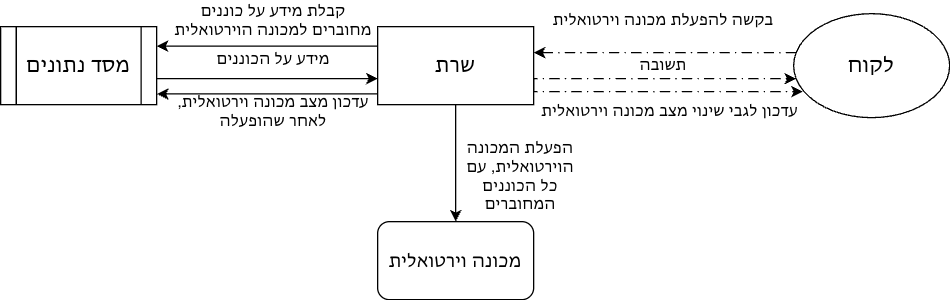

The diagram above was exported from draw.io. Its source (the exported page's mxGraphModel, read from the mxfile embedded in the PNG):
<mxGraphModel dx="412" dy="407" grid="1" gridSize="10" guides="1" tooltips="1" connect="1" arrows="1" fold="1" page="1" pageScale="1" pageWidth="850" pageHeight="1100" math="0" shadow="0">
  <root>
    <mxCell id="0" />
    <mxCell id="1" parent="0" />
    <mxCell id="lPYEHxSAqPcZU2QVYUGy-6" edge="1" parent="1" source="lPYEHxSAqPcZU2QVYUGy-1" style="edgeStyle=orthogonalEdgeStyle;rounded=0;orthogonalLoop=1;jettySize=auto;html=1;entryX=1;entryY=0.25;entryDx=0;entryDy=0;" target="lPYEHxSAqPcZU2QVYUGy-5">
      <mxGeometry relative="1" as="geometry">
        <Array as="points">
          <mxPoint x="270" y="195" />
          <mxPoint x="270" y="195" />
        </Array>
      </mxGeometry>
    </mxCell>
    <mxCell id="lPYEHxSAqPcZU2QVYUGy-14" edge="1" parent="1" source="lPYEHxSAqPcZU2QVYUGy-1" style="edgeStyle=orthogonalEdgeStyle;rounded=0;orthogonalLoop=1;jettySize=auto;html=1;" target="lPYEHxSAqPcZU2QVYUGy-13">
      <mxGeometry relative="1" as="geometry" />
    </mxCell>
    <mxCell id="lPYEHxSAqPcZU2QVYUGy-1" parent="1" style="rounded=0;whiteSpace=wrap;html=1;" value="&lt;font style=&quot;font-size: 16px;&quot;&gt;שרת&lt;/font&gt;" vertex="1">
      <mxGeometry height="60" width="120" x="300" y="180" as="geometry" />
    </mxCell>
    <mxCell id="lPYEHxSAqPcZU2QVYUGy-3" edge="1" parent="1" source="lPYEHxSAqPcZU2QVYUGy-2" style="edgeStyle=orthogonalEdgeStyle;rounded=0;orthogonalLoop=1;jettySize=auto;html=1;dashed=1;dashPattern=8 4 1 4;">
      <mxGeometry relative="1" as="geometry">
        <Array as="points">
          <mxPoint x="420" y="200" />
        </Array>
        <mxPoint x="420" y="200" as="targetPoint" />
      </mxGeometry>
    </mxCell>
    <mxCell id="lPYEHxSAqPcZU2QVYUGy-4" edge="1" parent="1" source="lPYEHxSAqPcZU2QVYUGy-1" style="edgeStyle=orthogonalEdgeStyle;rounded=0;orthogonalLoop=1;jettySize=auto;html=1;exitX=1;exitY=0.75;exitDx=0;exitDy=0;dashed=1;dashPattern=8 4 1 4;" target="lPYEHxSAqPcZU2QVYUGy-2">
      <mxGeometry relative="1" as="geometry">
        <Array as="points">
          <mxPoint x="420" y="220" />
        </Array>
      </mxGeometry>
    </mxCell>
    <mxCell id="lPYEHxSAqPcZU2QVYUGy-2" parent="1" style="ellipse;whiteSpace=wrap;html=1;" value="&lt;font style=&quot;font-size: 16px;&quot;&gt;לקוח&lt;/font&gt;" vertex="1">
      <mxGeometry height="80" width="120" x="620" y="170" as="geometry" />
    </mxCell>
    <mxCell id="lPYEHxSAqPcZU2QVYUGy-7" edge="1" parent="1" source="lPYEHxSAqPcZU2QVYUGy-5" style="edgeStyle=orthogonalEdgeStyle;rounded=0;orthogonalLoop=1;jettySize=auto;html=1;">
      <mxGeometry relative="1" as="geometry">
        <Array as="points">
          <mxPoint x="260" y="220" />
          <mxPoint x="260" y="220" />
        </Array>
        <mxPoint x="300" y="220" as="targetPoint" />
      </mxGeometry>
    </mxCell>
    <mxCell id="lPYEHxSAqPcZU2QVYUGy-5" parent="1" style="shape=process;whiteSpace=wrap;html=1;backgroundOutline=1;" value="&lt;font style=&quot;font-size: 16px;&quot;&gt;מסד נתונים&lt;/font&gt;" vertex="1">
      <mxGeometry height="60" width="120" x="10" y="180" as="geometry" />
    </mxCell>
    <mxCell id="lPYEHxSAqPcZU2QVYUGy-8" parent="1" style="text;html=1;whiteSpace=wrap;strokeColor=none;fillColor=none;align=center;verticalAlign=middle;rounded=0;" value="קבלת מידע על כוננים מחוברים למכונה הוירטואלית" vertex="1">
      <mxGeometry height="30" width="160" x="140" y="160" as="geometry" />
    </mxCell>
    <mxCell id="lPYEHxSAqPcZU2QVYUGy-9" parent="1" style="text;html=1;whiteSpace=wrap;strokeColor=none;fillColor=none;align=center;verticalAlign=middle;rounded=0;" value="מידע על הכוננים" vertex="1">
      <mxGeometry height="30" width="100" x="170" y="190" as="geometry" />
    </mxCell>
    <mxCell id="lPYEHxSAqPcZU2QVYUGy-11" edge="1" parent="1" source="lPYEHxSAqPcZU2QVYUGy-1" style="edgeStyle=orthogonalEdgeStyle;rounded=0;orthogonalLoop=1;jettySize=auto;html=1;entryX=1.002;entryY=0.863;entryDx=0;entryDy=0;entryPerimeter=0;" target="lPYEHxSAqPcZU2QVYUGy-5">
      <mxGeometry relative="1" as="geometry">
        <Array as="points">
          <mxPoint x="215" y="232" />
        </Array>
      </mxGeometry>
    </mxCell>
    <mxCell id="lPYEHxSAqPcZU2QVYUGy-12" parent="1" style="text;html=1;whiteSpace=wrap;strokeColor=none;fillColor=none;align=center;verticalAlign=middle;rounded=0;" value="עדכון מצב מכונה וירטואלית, לאחר שהופעלה" vertex="1">
      <mxGeometry height="30" width="150" x="145" y="230" as="geometry" />
    </mxCell>
    <mxCell id="lPYEHxSAqPcZU2QVYUGy-13" parent="1" style="rounded=1;whiteSpace=wrap;html=1;" value="&lt;font style=&quot;font-size: 14px;&quot;&gt;מכונה וירטואלית&lt;/font&gt;" vertex="1">
      <mxGeometry height="60" width="120" x="300" y="330" as="geometry" />
    </mxCell>
    <mxCell id="lPYEHxSAqPcZU2QVYUGy-15" parent="1" style="text;html=1;whiteSpace=wrap;strokeColor=none;fillColor=none;align=center;verticalAlign=middle;rounded=0;" value="הפעלת המכונה הוירטואלית, עם כל הכוננים המחוברים" vertex="1">
      <mxGeometry height="30" width="100" x="360" y="280" as="geometry" />
    </mxCell>
    <mxCell id="lPYEHxSAqPcZU2QVYUGy-16" parent="1" style="text;html=1;whiteSpace=wrap;strokeColor=none;fillColor=none;align=center;verticalAlign=middle;rounded=0;" value="בקשה להפעלת מכונה וירטואלית" vertex="1">
      <mxGeometry height="30" width="190" x="425" y="160" as="geometry" />
    </mxCell>
    <mxCell id="lPYEHxSAqPcZU2QVYUGy-17" parent="1" style="text;html=1;whiteSpace=wrap;strokeColor=none;fillColor=none;align=center;verticalAlign=middle;rounded=0;" value="תשובה" vertex="1">
      <mxGeometry height="30" width="60" x="490" y="195" as="geometry" />
    </mxCell>
    <mxCell id="lPYEHxSAqPcZU2QVYUGy-18" edge="1" parent="1" source="lPYEHxSAqPcZU2QVYUGy-1" style="edgeStyle=orthogonalEdgeStyle;rounded=0;orthogonalLoop=1;jettySize=auto;html=1;exitX=1;exitY=0.75;exitDx=0;exitDy=0;entryX=0.059;entryY=0.75;entryDx=0;entryDy=0;entryPerimeter=0;dashed=1;dashPattern=8 4 1 4;" target="lPYEHxSAqPcZU2QVYUGy-2">
      <mxGeometry relative="1" as="geometry">
        <Array as="points">
          <mxPoint x="420" y="230" />
        </Array>
      </mxGeometry>
    </mxCell>
    <mxCell id="lPYEHxSAqPcZU2QVYUGy-19" parent="1" style="text;html=1;whiteSpace=wrap;strokeColor=none;fillColor=none;align=center;verticalAlign=middle;rounded=0;" value="עדכון לגבי שינוי מצב מכונה וירטואלית" vertex="1">
      <mxGeometry height="30" width="200" x="425" y="230" as="geometry" />
    </mxCell>
  </root>
</mxGraphModel>